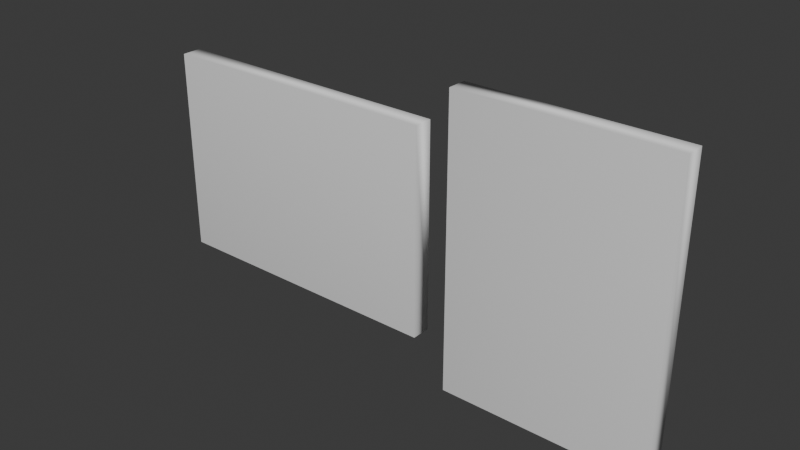 # Source: Paintings.blend  (saved by Blender 5.2.44; exported with 4.5.12 LTS)
import bpy
from mathutils import Matrix  # noqa: F401  (used for matrix-valued properties, if any)

bpy.ops.wm.read_factory_settings(use_empty=True)
scene = bpy.context.scene
scene.name = 'Scene'

# ---- collections
col_collection = bpy.data.collections.new('Collection'); scene.collection.children.link(col_collection)

# ---- materials (node trees are filled in below, after node groups)
mat_frame = bpy.data.materials.new('Frame')
mat_frame.roughness = 0.5528
mat_frame.specular_intensity = 1.0
mat_canvas = bpy.data.materials.new('Canvas')
mat_canvas.diffuse_color = (0.72, 0.72, 0.72, 1.0)
mat_canvas.roughness = 0.5
mat_frame_001 = bpy.data.materials.new('Frame.001')
mat_frame_001.roughness = 0.5528
mat_frame_001.specular_intensity = 1.0
mat_canvas_001 = bpy.data.materials.new('Canvas.001')
mat_canvas_001.diffuse_color = (0.72, 0.72, 0.72, 1.0)
mat_canvas_001.roughness = 0.5

# ---- material node trees
mat_frame.use_nodes = True; mat_frame.node_tree.nodes.clear()
_N = mat_frame.node_tree.nodes; _L = mat_frame.node_tree.links
n0 = _N.new('ShaderNodeBsdfPrincipled'); n0.name = 'Principled BSDF'; n0.location = (0, 300)
n0.inputs[2].default_value = 0.5528
n0.inputs[10].default_value = 0.005
n0.inputs[13].default_value = 1.0
n0.inputs[14].default_value = (0.2, 0.2, 0.2, 1.0)
n0.inputs[27].default_value = (0.0, 0.0, 0.0, 1.0)
n0.inputs[28].default_value = 1.0
n1 = _N.new('ShaderNodeOutputMaterial'); n1.name = 'Material Output'; n1.location = (280, 300)
_L.new(n0.outputs[0], n1.inputs[0])
n1.is_active_output = True
mat_canvas.use_nodes = True; mat_canvas.node_tree.nodes.clear()
_N = mat_canvas.node_tree.nodes; _L = mat_canvas.node_tree.links
n0 = _N.new('ShaderNodeBsdfPrincipled'); n0.name = 'Principled BSDF'; n0.location = (0, 300)
n0.inputs[0].default_value = (0.72, 0.72, 0.72, 1.0)
n0.inputs[10].default_value = 0.005
n0.inputs[27].default_value = (0.0, 0.0, 0.0, 1.0)
n0.inputs[28].default_value = 1.0
n1 = _N.new('ShaderNodeOutputMaterial'); n1.name = 'Material Output'; n1.location = (280, 300)
_L.new(n0.outputs[0], n1.inputs[0])
n1.is_active_output = True
mat_frame_001.use_nodes = True; mat_frame_001.node_tree.nodes.clear()
_N = mat_frame_001.node_tree.nodes; _L = mat_frame_001.node_tree.links
n0 = _N.new('ShaderNodeBsdfPrincipled'); n0.name = 'Principled BSDF'; n0.location = (0, 300)
n0.inputs[2].default_value = 0.5528
n0.inputs[10].default_value = 0.005
n0.inputs[13].default_value = 1.0
n0.inputs[14].default_value = (0.2, 0.2, 0.2, 1.0)
n0.inputs[27].default_value = (0.0, 0.0, 0.0, 1.0)
n0.inputs[28].default_value = 1.0
n1 = _N.new('ShaderNodeOutputMaterial'); n1.name = 'Material Output'; n1.location = (280, 300)
_L.new(n0.outputs[0], n1.inputs[0])
n1.is_active_output = True
mat_canvas_001.use_nodes = True; mat_canvas_001.node_tree.nodes.clear()
_N = mat_canvas_001.node_tree.nodes; _L = mat_canvas_001.node_tree.links
n0 = _N.new('ShaderNodeBsdfPrincipled'); n0.name = 'Principled BSDF'; n0.location = (0, 300)
n0.inputs[0].default_value = (0.72, 0.72, 0.72, 1.0)
n0.inputs[10].default_value = 0.005
n0.inputs[27].default_value = (0.0, 0.0, 0.0, 1.0)
n0.inputs[28].default_value = 1.0
n1 = _N.new('ShaderNodeOutputMaterial'); n1.name = 'Material Output'; n1.location = (280, 300)
_L.new(n0.outputs[0], n1.inputs[0])
n1.is_active_output = True

# ---- world
world_world = bpy.data.worlds.new('World'); scene.world = world_world
world_world.use_nodes = True; world_world.node_tree.nodes.clear()
_N = world_world.node_tree.nodes; _L = world_world.node_tree.links
n0 = _N.new('ShaderNodeOutputWorld'); n0.name = 'World Output'; n0.location = (200, 100)
n1 = _N.new('ShaderNodeBackground'); n1.name = 'Background'; n1.location = (-200, 100)
n1.inputs[0].default_value = (0.05088, 0.05088, 0.05088, 1.0)
_L.new(n1.outputs[0], n0.inputs[0])
n0.is_active_output = True
world_world.color = (0.05088, 0.05088, 0.05088)
world_world.sun_shadow_jitter_overblur = 0.0

# ---- meshes
me_paintinghorizontal = bpy.data.meshes.new('paintingHORIZONTAL')
me_paintinghorizontal.from_pydata([(-153.9, 5.447, -109.2), (-141.9, 5.447, 100.6), (-141.9, 5.447, -101.3), (-153.9, -15.02, -109.2), (-153.9, 5.447, 110.1), (-141.9, 1.518, -101.3), (141.8, 5.447, -101.3), (141.8, 1.518, -101.3), (154.1, -15.02, -109.2), (-141.9, 1.518, 100.6), (-153.9, -15.02, 110.1), (141.8, 1.518, 100.6), (143.5, 2.603, 105.2), (-143.6, 2.603, -105.5), (-143.6, 2.603, 105.2), (154.1, -15.02, 110.1), (154.1, 5.447, -109.2), (143.5, 2.603, -105.5), (141.8, 5.447, 100.6), (154.1, 5.447, 110.1)], [], [(0, 1, 2), (3, 4, 0), (2, 1, 5), (6, 0, 2), (7, 2, 5), (0, 8, 3), (0, 4, 1), (9, 5, 1), (3, 10, 4), (11, 5, 9), (3, 15, 10), (0, 6, 16), (6, 2, 7), (8, 0, 16), (11, 7, 5), (15, 3, 8), (7, 18, 6), (18, 16, 6), (16, 15, 8), (7, 11, 18), (19, 16, 18), (16, 19, 15), (18, 9, 1), (4, 18, 1), (10, 19, 4), (11, 9, 18), (4, 19, 18), (19, 10, 15), (12, 13, 14), (17, 13, 12)])
me_paintinghorizontal.polygons.foreach_set('use_smooth', [True] * 30)
me_paintinghorizontal.polygons.foreach_set('material_index', [0, 0, 0, 0, 0, 0, 0, 0, 0, 0, 0, 0, 0, 0, 0, 0, 0, 0, 0, 0, 0, 0, 0, 0, 0, 0, 0, 0, 1, 1])
_uv = me_paintinghorizontal.uv_layers.new(name='LightMapUV')
_uv.uv.foreach_set('vector', [0.375, 0.5, 0.3848, 0.2607, 0.3848, 0.4912, 0.375, 0.75, 0.125, 0.5, 0.375, 0.5, 0.375, 0.698, 0.125, 0.698, 0.375, 0.75, 0.6152, 0.4912, 0.375, 0.5, 0.3848, 0.4912, 0.625, 0.75, 0.375, 0.698, 0.375, 0.75, 0.375, 0.5, 0.625, 0.75, 0.375, 0.75, 0.375, 0.5, 0.375, 0.25, 0.3848, 0.2607, 0.125, 0.75, 0.375, 0.75, 0.125, 0.698, 0.375, 0.75, 0.125, 0.75, 0.125, 0.5, 0.625, 1.0, 0.375, 0.75, 0.375, 1.0, 0.375, 0.75, 0.625, 1.0, 0.375, 1.0, 0.375, 0.5, 0.6152, 0.4912, 0.625, 0.5, 0.625, 0.698, 0.375, 0.698, 0.625, 0.75, 0.625, 0.75, 0.375, 0.5, 0.625, 0.5, 0.625, 1.0, 0.625, 0.75, 0.375, 0.75, 0.625, 1.0, 0.375, 0.75, 0.625, 0.75, 0.625, 0.75, 0.875, 0.698, 0.625, 0.698, 0.6152, 0.2607, 0.625, 0.5, 0.6152, 0.4912, 0.625, 0.5, 0.875, 0.75, 0.625, 0.75, 0.625, 0.75, 0.875, 0.75, 0.875, 0.698, 0.625, 0.25, 0.625, 0.5, 0.6152, 0.2607, 0.625, 0.5, 0.875, 0.5, 0.875, 0.75, 0.625, 0.05225, 0.375, 0.0, 0.375, 0.05225, 0.375, 0.25, 0.6152, 0.2607, 0.3848, 0.2607, 0.375, 0.0, 0.625, 0.25, 0.375, 0.25, 0.625, 0.0, 0.375, 0.0, 0.625, 0.05225, 0.375, 0.25, 0.625, 0.25, 0.6152, 0.2607, 0.625, 0.25, 0.375, 0.0, 0.625, 0.0, 0.0, 0.0, 1.0, 1.0, 0.0, 1.0, 1.0, 0.0, 1.0, 1.0, 0.0, 0.0])
me_paintinghorizontal.materials.append(mat_frame)
me_paintinghorizontal.materials.append(mat_canvas)
me_paintinghorizontal.update()
me_paintinghorizontal.normals_split_custom_set([tuple(v) for v in zip(*[iter([-0.5522, 0.2919, -0.781, 0.09462, 0.9853, -0.1419, 0.11, 0.9815, 0.1571, -0.06303, -0.9935, -0.09459, -0.5502, 0.3223, 0.7703, -0.5522, 0.2919, -0.781, 0.11, 0.9815, 0.1571, 0.09462, 0.9853, -0.1419, 0.01569, 0.9998, 0.01569, -0.1023, 0.9835, 0.1495, -0.5522, 0.2919, -0.781, 0.11, 0.9815, 0.1571, -0.01578, 0.9998, 0.01571, 0.11, 0.9815, 0.1571, 0.01569, 0.9998, 0.01569, -0.5522, 0.2919, -0.781, 0.06302, -0.9935, -0.09467, -0.06303, -0.9935, -0.09459, -0.5522, 0.2919, -0.781, -0.5502, 0.3223, 0.7703, 0.09462, 0.9853, -0.1419, 0.0157, 0.9998, -0.01578, 0.01569, 0.9998, 0.01569, 0.09462, 0.9853, -0.1419, -0.06303, -0.9935, -0.09459, -0.06309, -0.9935, 0.0946, -0.5502, 0.3223, 0.7703, -0.01576, 0.9998, -0.01581, 0.01569, 0.9998, 0.01569, 0.0157, 0.9998, -0.01578, -0.06303, -0.9935, -0.09459, 0.063, -0.9935, 0.09462, -0.06309, -0.9935, 0.0946, -0.5522, 0.2919, -0.781, -0.1023, 0.9835, 0.1495, 0.5496, 0.3062, -0.7773, -0.1023, 0.9835, 0.1495, 0.11, 0.9815, 0.1571, -0.01578, 0.9998, 0.01571, 0.06302, -0.9935, -0.09467, -0.5522, 0.2919, -0.781, 0.5496, 0.3062, -0.7773, -0.01576, 0.9998, -0.01581, -0.01578, 0.9998, 0.01571, 0.01569, 0.9998, 0.01569, 0.063, -0.9935, 0.09462, -0.06303, -0.9935, -0.09459, 0.06302, -0.9935, -0.09467, -0.01578, 0.9998, 0.01571, -0.09474, 0.9864, -0.1342, -0.1023, 0.9835, 0.1495, -0.09474, 0.9864, -0.1342, 0.5496, 0.3062, -0.7773, -0.1023, 0.9835, 0.1495, 0.5496, 0.3062, -0.7773, 0.063, -0.9935, 0.09462, 0.06302, -0.9935, -0.09467, -0.01578, 0.9998, 0.01571, -0.01576, 0.9998, -0.01581, -0.09474, 0.9864, -0.1342, 0.5452, 0.3398, 0.7664, 0.5496, 0.3062, -0.7773, -0.09474, 0.9864, -0.1342, 0.5496, 0.3062, -0.7773, 0.5452, 0.3398, 0.7664, 0.063, -0.9935, 0.09462, -0.09474, 0.9864, -0.1342, 0.0157, 0.9998, -0.01578, 0.09462, 0.9853, -0.1419, -0.5502, 0.3223, 0.7703, -0.09474, 0.9864, -0.1342, 0.09462, 0.9853, -0.1419, -0.06309, -0.9935, 0.0946, 0.5452, 0.3398, 0.7664, -0.5502, 0.3223, 0.7703, -0.01576, 0.9998, -0.01581, 0.0157, 0.9998, -0.01578, -0.09474, 0.9864, -0.1342, -0.5502, 0.3223, 0.7703, 0.5452, 0.3398, 0.7664, -0.09474, 0.9864, -0.1342, 0.5452, 0.3398, 0.7664, -0.06309, -0.9935, 0.0946, 0.063, -0.9935, 0.09462, -7.973e-08, 1.0, -6.751e-10, -7.973e-08, 1.0, -2.971e-11, -7.973e-08, 1.0, 1.313e-09, -7.973e-08, 1.0, -2.018e-09, -7.973e-08, 1.0, -2.971e-11, -7.973e-08, 1.0, -6.751e-10])] * 3)])
me_painting = bpy.data.meshes.new('painting')
me_painting.from_pydata([(109.2, 5.447, -153.9), (-110.1, 5.447, -153.9), (-100.6, 5.447, -141.9), (109.2, -15.02, -153.9), (-110.1, -15.02, -153.9), (-100.6, 1.518, -141.9), (101.3, 1.518, -141.9), (101.3, 5.447, -141.9), (-100.6, 5.447, 141.8), (-110.1, 5.447, 154.1), (-105.2, 2.603, 143.5), (105.5, 2.603, -143.6), (-105.2, 2.603, -143.6), (-100.6, 1.518, 141.8), (-110.1, -15.02, 154.1), (101.3, 1.518, 141.8), (101.3, 5.447, 141.8), (109.2, -15.02, 154.1), (105.5, 2.603, 143.5), (109.2, 5.447, 154.1)], [], [(0, 1, 2), (3, 4, 1), (5, 6, 2), (3, 1, 0), (0, 2, 7), (7, 2, 6), (1, 8, 2), (4, 9, 1), (8, 5, 2), (13, 6, 5), (3, 14, 4), (15, 7, 6), (16, 0, 7), (0, 17, 3), (1, 9, 8), (13, 5, 8), (9, 4, 14), (13, 15, 6), (14, 3, 17), (15, 13, 8), (9, 19, 8), (19, 9, 14), (15, 8, 16), (8, 19, 16), (19, 14, 17), (16, 7, 15), (0, 16, 19), (17, 0, 19), (10, 11, 12), (18, 11, 10)])
me_painting.polygons.foreach_set('use_smooth', [True] * 30)
me_painting.polygons.foreach_set('material_index', [0, 0, 0, 0, 0, 0, 0, 0, 0, 0, 0, 0, 0, 0, 0, 0, 0, 0, 0, 0, 0, 0, 0, 0, 0, 0, 0, 0, 1, 1])
_uv = me_painting.uv_layers.new(name='LightMapUV')
_uv.uv.foreach_set('vector', [0.375, 0.5, 0.375, 0.25, 0.3848, 0.2607, 0.375, 0.75, 0.125, 0.75, 0.125, 0.5, 0.125, 0.75, 0.375, 0.75, 0.125, 0.698, 0.375, 0.75, 0.125, 0.5, 0.375, 0.5, 0.375, 0.5, 0.3848, 0.2607, 0.3848, 0.4912, 0.375, 0.698, 0.125, 0.698, 0.375, 0.75, 0.375, 0.25, 0.6152, 0.2607, 0.3848, 0.2607, 0.375, 0.0, 0.625, 0.25, 0.375, 0.25, 0.625, 0.05225, 0.375, 0.0, 0.375, 0.05225, 0.625, 1.0, 0.375, 0.75, 0.375, 1.0, 0.375, 0.75, 0.625, 1.0, 0.375, 1.0, 0.625, 0.75, 0.375, 0.698, 0.375, 0.75, 0.6152, 0.4912, 0.375, 0.5, 0.3848, 0.4912, 0.375, 0.5, 0.625, 0.75, 0.375, 0.75, 0.375, 0.25, 0.625, 0.25, 0.6152, 0.2607, 0.625, 0.0, 0.375, 0.0, 0.625, 0.05225, 0.625, 0.25, 0.375, 0.0, 0.625, 0.0, 0.625, 1.0, 0.625, 0.75, 0.375, 0.75, 0.625, 1.0, 0.375, 0.75, 0.625, 0.75, 0.625, 0.75, 0.875, 0.75, 0.875, 0.698, 0.625, 0.25, 0.625, 0.5, 0.6152, 0.2607, 0.625, 0.5, 0.875, 0.5, 0.875, 0.75, 0.625, 0.75, 0.875, 0.698, 0.625, 0.698, 0.6152, 0.2607, 0.625, 0.5, 0.6152, 0.4912, 0.625, 0.5, 0.875, 0.75, 0.625, 0.75, 0.625, 0.698, 0.375, 0.698, 0.625, 0.75, 0.375, 0.5, 0.6152, 0.4912, 0.625, 0.5, 0.625, 0.75, 0.375, 0.5, 0.625, 0.5, 0.0, 0.0, 1.0, 1.0, 0.0, 1.0, 1.0, 0.0, 1.0, 1.0, 0.0, 0.0])
me_painting.materials.append(mat_frame_001)
me_painting.materials.append(mat_canvas_001)
me_painting.update()
me_painting.normals_split_custom_set([tuple(v) for v in zip(*[iter([0.781, 0.2919, -0.5522, -0.7703, 0.3223, -0.5502, 0.1419, 0.9853, 0.09463, 0.09459, -0.9935, -0.06303, -0.0946, -0.9935, -0.06309, -0.7703, 0.3223, -0.5502, 0.01578, 0.9998, 0.0157, -0.01565, 0.9998, 0.01573, 0.1419, 0.9853, 0.09463, 0.09459, -0.9935, -0.06303, -0.7703, 0.3223, -0.5502, 0.781, 0.2919, -0.5522, 0.781, 0.2919, -0.5522, 0.1419, 0.9853, 0.09463, -0.1571, 0.9815, 0.11, -0.1571, 0.9815, 0.11, 0.1419, 0.9853, 0.09463, -0.01565, 0.9998, 0.01573, -0.7703, 0.3223, -0.5502, 0.1342, 0.9864, -0.09474, 0.1419, 0.9853, 0.09463, -0.0946, -0.9935, -0.06309, -0.7664, 0.3398, 0.5452, -0.7703, 0.3223, -0.5502, 0.1342, 0.9864, -0.09474, 0.01578, 0.9998, 0.0157, 0.1419, 0.9853, 0.09463, 0.01581, 0.9998, -0.01576, -0.01565, 0.9998, 0.01573, 0.01578, 0.9998, 0.0157, 0.09459, -0.9935, -0.06303, -0.09462, -0.9935, 0.063, -0.0946, -0.9935, -0.06309, -0.01568, 0.9998, -0.01576, -0.1571, 0.9815, 0.11, -0.01565, 0.9998, 0.01573, -0.1495, 0.9835, -0.1023, 0.781, 0.2919, -0.5522, -0.1571, 0.9815, 0.11, 0.781, 0.2919, -0.5522, 0.09467, -0.9935, 0.06302, 0.09459, -0.9935, -0.06303, -0.7703, 0.3223, -0.5502, -0.7664, 0.3398, 0.5452, 0.1342, 0.9864, -0.09474, 0.01581, 0.9998, -0.01576, 0.01578, 0.9998, 0.0157, 0.1342, 0.9864, -0.09474, -0.7664, 0.3398, 0.5452, -0.0946, -0.9935, -0.06309, -0.09462, -0.9935, 0.063, 0.01581, 0.9998, -0.01576, -0.01568, 0.9998, -0.01576, -0.01565, 0.9998, 0.01573, -0.09462, -0.9935, 0.063, 0.09459, -0.9935, -0.06303, 0.09467, -0.9935, 0.06302, -0.01568, 0.9998, -0.01576, 0.01581, 0.9998, -0.01576, 0.1342, 0.9864, -0.09474, -0.7664, 0.3398, 0.5452, 0.7773, 0.3062, 0.5496, 0.1342, 0.9864, -0.09474, 0.7773, 0.3062, 0.5496, -0.7664, 0.3398, 0.5452, -0.09462, -0.9935, 0.063, -0.01568, 0.9998, -0.01576, 0.1342, 0.9864, -0.09474, -0.1495, 0.9835, -0.1023, 0.1342, 0.9864, -0.09474, 0.7773, 0.3062, 0.5496, -0.1495, 0.9835, -0.1023, 0.7773, 0.3062, 0.5496, -0.09462, -0.9935, 0.063, 0.09467, -0.9935, 0.06302, -0.1495, 0.9835, -0.1023, -0.1571, 0.9815, 0.11, -0.01568, 0.9998, -0.01576, 0.781, 0.2919, -0.5522, -0.1495, 0.9835, -0.1023, 0.7773, 0.3062, 0.5496, 0.09467, -0.9935, 0.06302, 0.781, 0.2919, -0.5522, 0.7773, 0.3062, 0.5496, 0.0, 1.0, -7.951e-08, 0.0, 1.0, -7.99e-08, 0.0, 1.0, -8.072e-08, 0.0, 1.0, -7.87e-08, 0.0, 1.0, -7.99e-08, 0.0, 1.0, -7.951e-08])] * 3)])

# ---- objects
ob_painting_horizontal = bpy.data.objects.new('painting HORIZONTAL', me_paintinghorizontal)
ob_painting_vertical = bpy.data.objects.new('painting VERTICAL', me_painting)

# ---- transforms, parenting, visibility, modifiers, constraints
ob_painting_horizontal.location = (-1.597, -0.6139, 2.442)
ob_painting_horizontal.scale = (0.01, 0.01, 0.01)
ob_painting_vertical.location = (1.403, -0.6139, 2.442)
ob_painting_vertical.scale = (0.01, 0.01, 0.01)

# ---- collection membership
col_collection.objects.link(ob_painting_horizontal)
col_collection.objects.link(ob_painting_vertical)

# ---- scene / render settings (as saved in the file)
scene.frame_start = 1; scene.frame_end = 250; scene.frame_set(1)
scene.render.engine = 'BLENDER_EEVEE_NEXT'
scene.render.fps = 30
scene.render.bake_bias = 0.0
scene.render.bake_samples = 0
scene.render.compositor_device = 'GPU'
scene.eevee.use_volume_custom_range = False
scene.eevee.fast_gi_thickness_near = 0.1
scene.eevee.fast_gi_thickness_far = 0.0
scene.eevee.ray_tracing_options.screen_trace_thickness = 0.1
bpy.context.view_layer.update()

# ---- added for rendering (the .blend has no active camera and no usable light): camera, sun
cam_auto = bpy.data.cameras.new('AutoCamera')
cam_auto.lens = 50.0
cam_auto.sensor_width = 36.0
cam_auto.clip_end = 1000.0
ob_auto_camera = bpy.data.objects.new('AutoCamera', cam_auto)
scene.collection.objects.link(ob_auto_camera)
ob_auto_camera.location = (5.62103, -7.79191, 7.19666)
ob_auto_camera.rotation_euler = (1.09748, -7.21219e-08, 0.694738)
scene.camera = ob_auto_camera
light_auto_sun = bpy.data.lights.new('AutoSun', 'SUN')
light_auto_sun.energy = 3.0
light_auto_sun.angle = 0.0523599
ob_auto_sun = bpy.data.objects.new('AutoSun', light_auto_sun)
scene.collection.objects.link(ob_auto_sun)
ob_auto_sun.rotation_euler = (0.872665, 0.174533, 0.523599)
bpy.context.view_layer.update()
